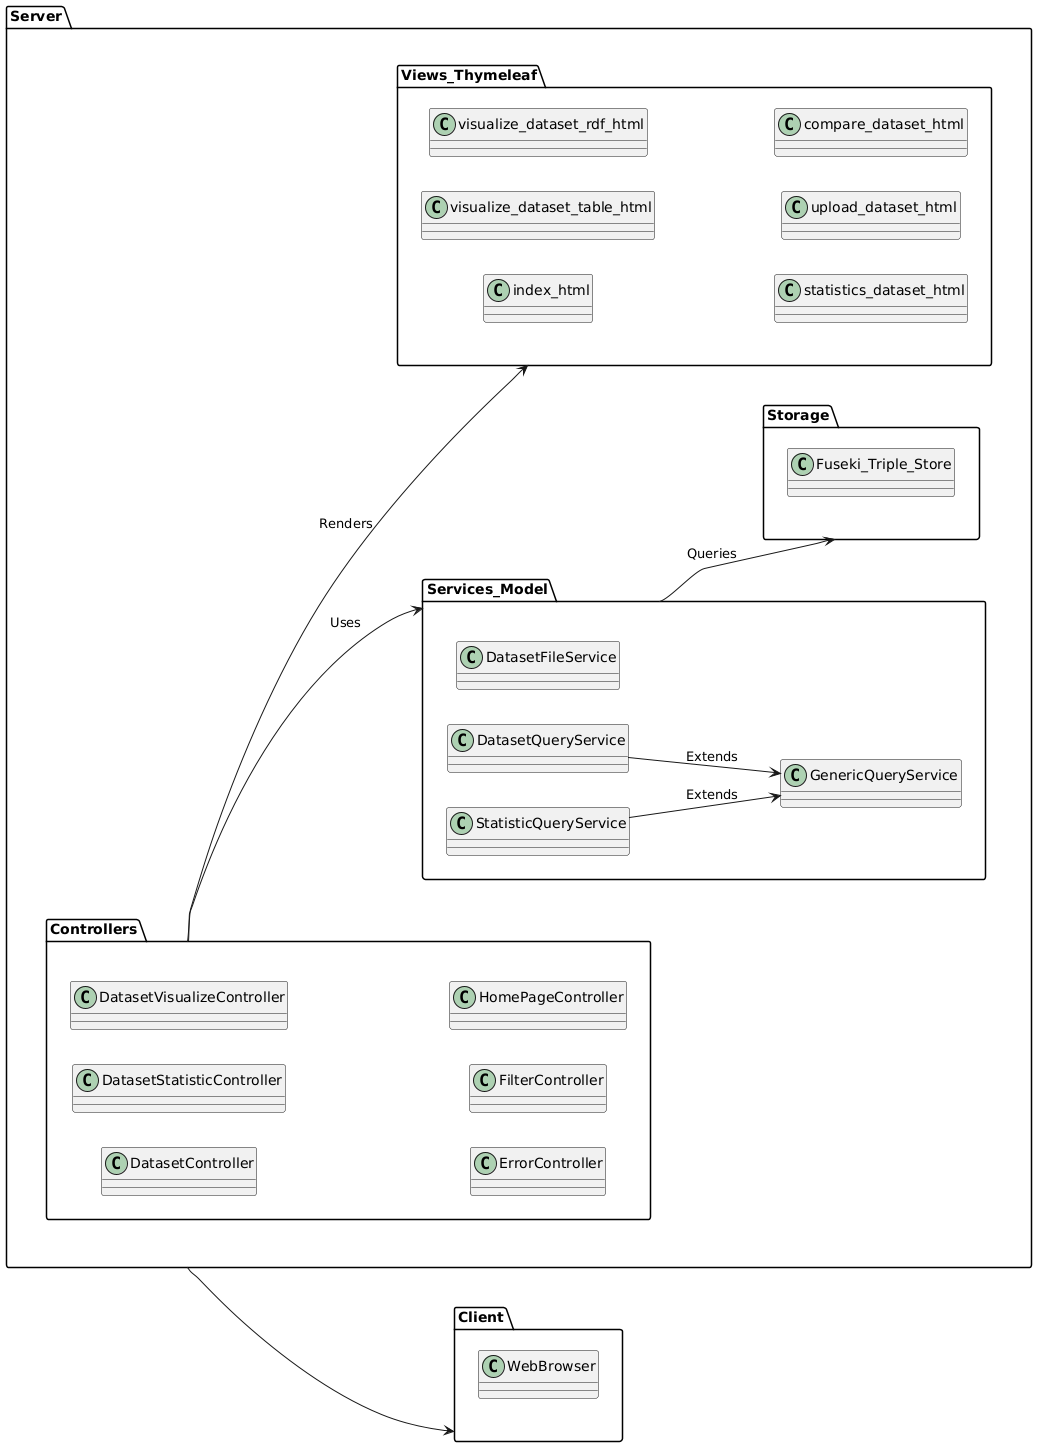

The diagram above was rendered by PlantUML. Its source (embedded in the PNG):
@startuml
left to right direction

package Server {
  package Controllers {
    class DatasetController
    class DatasetStatisticController
    class DatasetVisualizeController
    class ErrorController
    class FilterController
    class HomePageController
  }
  
  package Services_Model {
    class DatasetFileService
    class DatasetQueryService
    class GenericQueryService
    class StatisticQueryService
    
    DatasetQueryService --> GenericQueryService : "Extends"
    StatisticQueryService --> GenericQueryService : "Extends"
  }
  
  package Views_Thymeleaf {
    class index_html
    class visualize_dataset_table_html
    class visualize_dataset_rdf_html
    class statistics_dataset_html
    class upload_dataset_html
    class compare_dataset_html
  }
  
  package Storage {
    class Fuseki_Triple_Store
  }
  
  
  Controllers --> Services_Model : "Uses"
  Services_Model --> Storage : "Queries"
  Controllers --> Views_Thymeleaf : "Renders"
}

package Client {
  class WebBrowser
}

Server --> Client
@enduml